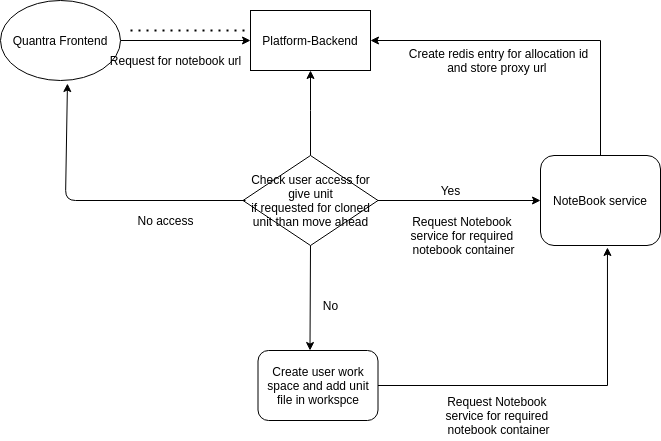

The diagram above was exported from draw.io. Its source (the exported page's mxGraphModel, read from the mxfile embedded in the PNG):
<mxGraphModel dx="1350" dy="774" grid="1" gridSize="10" guides="1" tooltips="1" connect="1" arrows="1" fold="1" page="1" pageScale="1" pageWidth="850" pageHeight="1100" math="0" shadow="0">
  <root>
    <mxCell id="0" />
    <mxCell id="1" parent="0" />
    <mxCell id="4oVhzAQoAyfS5cnwYCjQ-24" style="edgeStyle=orthogonalEdgeStyle;rounded=0;orthogonalLoop=1;jettySize=auto;html=1;entryX=0;entryY=0.5;entryDx=0;entryDy=0;" edge="1" parent="1" source="4oVhzAQoAyfS5cnwYCjQ-25" target="4oVhzAQoAyfS5cnwYCjQ-26">
      <mxGeometry relative="1" as="geometry" />
    </mxCell>
    <mxCell id="4oVhzAQoAyfS5cnwYCjQ-25" value="Quantra Frontend" style="ellipse;whiteSpace=wrap;html=1;" vertex="1" parent="1">
      <mxGeometry x="100" y="280" width="120" height="80" as="geometry" />
    </mxCell>
    <mxCell id="4oVhzAQoAyfS5cnwYCjQ-26" value="Platform-Backend" style="rounded=0;whiteSpace=wrap;html=1;" vertex="1" parent="1">
      <mxGeometry x="350" y="290" width="120" height="60" as="geometry" />
    </mxCell>
    <mxCell id="4oVhzAQoAyfS5cnwYCjQ-27" value="Request for notebook url" style="text;html=1;align=center;verticalAlign=middle;resizable=0;points=[];autosize=1;" vertex="1" parent="1">
      <mxGeometry x="200" y="330" width="150" height="20" as="geometry" />
    </mxCell>
    <mxCell id="4oVhzAQoAyfS5cnwYCjQ-28" value="" style="edgeStyle=orthogonalEdgeStyle;rounded=0;orthogonalLoop=1;jettySize=auto;html=1;" edge="1" parent="1" source="4oVhzAQoAyfS5cnwYCjQ-29" target="4oVhzAQoAyfS5cnwYCjQ-26">
      <mxGeometry relative="1" as="geometry">
        <Array as="points">
          <mxPoint x="410" y="390" />
          <mxPoint x="410" y="390" />
        </Array>
      </mxGeometry>
    </mxCell>
    <mxCell id="4oVhzAQoAyfS5cnwYCjQ-29" value="Check user access for give unit&lt;br&gt;if requested for cloned unit than move ahead" style="rhombus;whiteSpace=wrap;html=1;" vertex="1" parent="1">
      <mxGeometry x="342.5" y="435" width="135" height="90" as="geometry" />
    </mxCell>
    <mxCell id="4oVhzAQoAyfS5cnwYCjQ-30" value="" style="endArrow=classic;html=1;entryX=0.558;entryY=1.038;entryDx=0;entryDy=0;entryPerimeter=0;" edge="1" parent="1" target="4oVhzAQoAyfS5cnwYCjQ-25">
      <mxGeometry width="50" height="50" relative="1" as="geometry">
        <mxPoint x="345" y="480" as="sourcePoint" />
        <mxPoint x="165" y="380" as="targetPoint" />
        <Array as="points">
          <mxPoint x="165" y="480" />
        </Array>
      </mxGeometry>
    </mxCell>
    <mxCell id="4oVhzAQoAyfS5cnwYCjQ-31" value="No access" style="text;html=1;align=center;verticalAlign=middle;resizable=0;points=[];autosize=1;" vertex="1" parent="1">
      <mxGeometry x="230" y="490" width="70" height="20" as="geometry" />
    </mxCell>
    <mxCell id="4oVhzAQoAyfS5cnwYCjQ-32" value="" style="endArrow=classic;html=1;exitX=1;exitY=0.5;exitDx=0;exitDy=0;entryX=0;entryY=0.5;entryDx=0;entryDy=0;" edge="1" parent="1" source="4oVhzAQoAyfS5cnwYCjQ-29" target="4oVhzAQoAyfS5cnwYCjQ-37">
      <mxGeometry width="50" height="50" relative="1" as="geometry">
        <mxPoint x="450" y="540" as="sourcePoint" />
        <mxPoint x="410" y="570" as="targetPoint" />
      </mxGeometry>
    </mxCell>
    <mxCell id="4oVhzAQoAyfS5cnwYCjQ-33" value="Yes" style="text;html=1;align=center;verticalAlign=middle;resizable=0;points=[];autosize=1;" vertex="1" parent="1">
      <mxGeometry x="530" y="460" width="40" height="20" as="geometry" />
    </mxCell>
    <mxCell id="4oVhzAQoAyfS5cnwYCjQ-34" style="edgeStyle=orthogonalEdgeStyle;rounded=0;orthogonalLoop=1;jettySize=auto;html=1;exitX=0.5;exitY=1;exitDx=0;exitDy=0;" edge="1" parent="1">
      <mxGeometry relative="1" as="geometry">
        <mxPoint x="410" y="710" as="sourcePoint" />
        <mxPoint x="410" y="710" as="targetPoint" />
      </mxGeometry>
    </mxCell>
    <mxCell id="4oVhzAQoAyfS5cnwYCjQ-35" value="" style="endArrow=classic;html=1;exitX=0.5;exitY=1;exitDx=0;exitDy=0;" edge="1" parent="1" source="4oVhzAQoAyfS5cnwYCjQ-29">
      <mxGeometry width="50" height="50" relative="1" as="geometry">
        <mxPoint x="409.5" y="380" as="sourcePoint" />
        <mxPoint x="409.5" y="630" as="targetPoint" />
      </mxGeometry>
    </mxCell>
    <mxCell id="4oVhzAQoAyfS5cnwYCjQ-36" style="edgeStyle=orthogonalEdgeStyle;rounded=0;orthogonalLoop=1;jettySize=auto;html=1;exitX=0.5;exitY=0;exitDx=0;exitDy=0;entryX=1;entryY=0.5;entryDx=0;entryDy=0;" edge="1" parent="1" source="4oVhzAQoAyfS5cnwYCjQ-37" target="4oVhzAQoAyfS5cnwYCjQ-26">
      <mxGeometry relative="1" as="geometry" />
    </mxCell>
    <mxCell id="4oVhzAQoAyfS5cnwYCjQ-37" value="NoteBook service" style="rounded=1;whiteSpace=wrap;html=1;" vertex="1" parent="1">
      <mxGeometry x="640" y="435" width="120" height="90" as="geometry" />
    </mxCell>
    <mxCell id="4oVhzAQoAyfS5cnwYCjQ-38" value="No" style="text;html=1;align=center;verticalAlign=middle;resizable=0;points=[];autosize=1;" vertex="1" parent="1">
      <mxGeometry x="415" y="575" width="30" height="20" as="geometry" />
    </mxCell>
    <mxCell id="4oVhzAQoAyfS5cnwYCjQ-39" style="edgeStyle=orthogonalEdgeStyle;rounded=0;orthogonalLoop=1;jettySize=auto;html=1;entryX=0.558;entryY=1.022;entryDx=0;entryDy=0;entryPerimeter=0;" edge="1" parent="1" source="4oVhzAQoAyfS5cnwYCjQ-40" target="4oVhzAQoAyfS5cnwYCjQ-37">
      <mxGeometry relative="1" as="geometry" />
    </mxCell>
    <mxCell id="4oVhzAQoAyfS5cnwYCjQ-40" value="Create user work space and add unit file in workspce" style="rounded=1;whiteSpace=wrap;html=1;" vertex="1" parent="1">
      <mxGeometry x="357.5" y="630" width="120" height="70" as="geometry" />
    </mxCell>
    <mxCell id="4oVhzAQoAyfS5cnwYCjQ-41" value="Request Notebook&amp;nbsp;&lt;br&gt;service for required&amp;nbsp;&lt;br&gt;notebook container" style="text;html=1;align=center;verticalAlign=middle;resizable=0;points=[];autosize=1;" vertex="1" parent="1">
      <mxGeometry x="502.5" y="490" width="120" height="50" as="geometry" />
    </mxCell>
    <mxCell id="4oVhzAQoAyfS5cnwYCjQ-42" value="Create redis entry for allocation id&lt;br&gt;and store proxy url&amp;nbsp;" style="text;html=1;align=center;verticalAlign=middle;resizable=0;points=[];autosize=1;" vertex="1" parent="1">
      <mxGeometry x="502.5" y="325" width="190" height="30" as="geometry" />
    </mxCell>
    <mxCell id="4oVhzAQoAyfS5cnwYCjQ-43" value="" style="endArrow=none;dashed=1;html=1;dashPattern=1 3;strokeWidth=2;" edge="1" parent="1">
      <mxGeometry width="50" height="50" relative="1" as="geometry">
        <mxPoint x="230" y="310" as="sourcePoint" />
        <mxPoint x="350" y="310" as="targetPoint" />
      </mxGeometry>
    </mxCell>
    <mxCell id="4oVhzAQoAyfS5cnwYCjQ-44" value="Request Notebook&amp;nbsp;&lt;br&gt;service for required&amp;nbsp;&lt;br&gt;notebook container" style="text;html=1;align=center;verticalAlign=middle;resizable=0;points=[];autosize=1;" vertex="1" parent="1">
      <mxGeometry x="537.5" y="670" width="120" height="50" as="geometry" />
    </mxCell>
  </root>
</mxGraphModel>